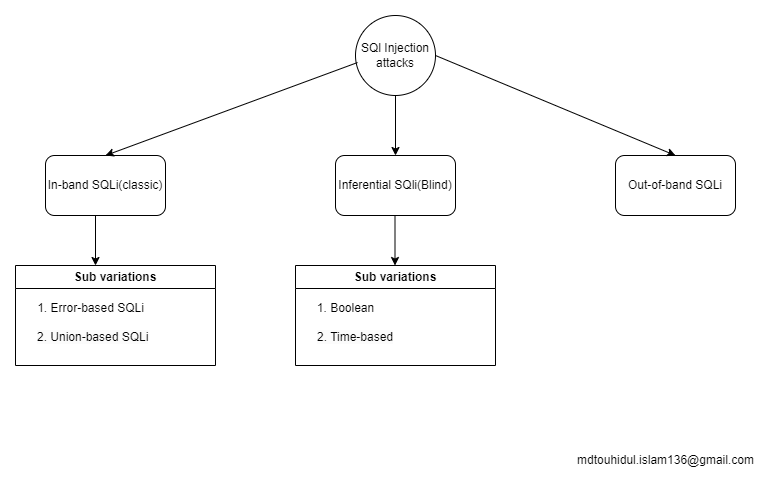

The diagram above was exported from draw.io. Its source (the exported page's mxGraphModel, read from the mxfile embedded in the PNG):
<mxGraphModel dx="795" dy="1087" grid="1" gridSize="10" guides="1" tooltips="1" connect="1" arrows="1" fold="1" page="1" pageScale="1" pageWidth="827" pageHeight="1169" math="0" shadow="0">
  <root>
    <mxCell id="0" />
    <mxCell id="1" parent="0" />
    <mxCell id="fckZjzejcwDrDGi6ZxHS-1" value="SQl Injection attacks" style="ellipse;whiteSpace=wrap;html=1;aspect=fixed;" vertex="1" parent="1">
      <mxGeometry x="340" y="90" width="80" height="80" as="geometry" />
    </mxCell>
    <mxCell id="fckZjzejcwDrDGi6ZxHS-2" value="In-band SQLi(classic)" style="rounded=1;whiteSpace=wrap;html=1;" vertex="1" parent="1">
      <mxGeometry x="30" y="230" width="120" height="60" as="geometry" />
    </mxCell>
    <mxCell id="fckZjzejcwDrDGi6ZxHS-3" value="Inferential SQli(Blind)" style="rounded=1;whiteSpace=wrap;html=1;" vertex="1" parent="1">
      <mxGeometry x="320" y="230" width="120" height="60" as="geometry" />
    </mxCell>
    <mxCell id="fckZjzejcwDrDGi6ZxHS-4" value="Out-of-band SQLi" style="rounded=1;whiteSpace=wrap;html=1;" vertex="1" parent="1">
      <mxGeometry x="600" y="230" width="120" height="60" as="geometry" />
    </mxCell>
    <mxCell id="fckZjzejcwDrDGi6ZxHS-5" value="" style="endArrow=classic;html=1;rounded=0;exitX=0.025;exitY=0.588;exitDx=0;exitDy=0;exitPerimeter=0;entryX=0.5;entryY=0;entryDx=0;entryDy=0;" edge="1" parent="1" source="fckZjzejcwDrDGi6ZxHS-1" target="fckZjzejcwDrDGi6ZxHS-2">
      <mxGeometry width="50" height="50" relative="1" as="geometry">
        <mxPoint x="380" y="580" as="sourcePoint" />
        <mxPoint x="430" y="530" as="targetPoint" />
      </mxGeometry>
    </mxCell>
    <mxCell id="fckZjzejcwDrDGi6ZxHS-6" value="" style="endArrow=classic;html=1;rounded=0;exitX=1;exitY=0.5;exitDx=0;exitDy=0;entryX=0.5;entryY=0;entryDx=0;entryDy=0;" edge="1" parent="1" source="fckZjzejcwDrDGi6ZxHS-1" target="fckZjzejcwDrDGi6ZxHS-4">
      <mxGeometry width="50" height="50" relative="1" as="geometry">
        <mxPoint x="380" y="580" as="sourcePoint" />
        <mxPoint x="430" y="530" as="targetPoint" />
      </mxGeometry>
    </mxCell>
    <mxCell id="fckZjzejcwDrDGi6ZxHS-7" value="" style="endArrow=classic;html=1;rounded=0;exitX=0.5;exitY=1;exitDx=0;exitDy=0;entryX=0.5;entryY=0;entryDx=0;entryDy=0;" edge="1" parent="1" source="fckZjzejcwDrDGi6ZxHS-1" target="fckZjzejcwDrDGi6ZxHS-3">
      <mxGeometry width="50" height="50" relative="1" as="geometry">
        <mxPoint x="380" y="580" as="sourcePoint" />
        <mxPoint x="430" y="530" as="targetPoint" />
      </mxGeometry>
    </mxCell>
    <mxCell id="fckZjzejcwDrDGi6ZxHS-8" value="Sub variations" style="swimlane;whiteSpace=wrap;html=1;startSize=23;" vertex="1" parent="1">
      <mxGeometry y="340" width="200" height="100" as="geometry" />
    </mxCell>
    <mxCell id="fckZjzejcwDrDGi6ZxHS-9" value="1. Error-based SQLi" style="text;html=1;align=center;verticalAlign=middle;resizable=0;points=[];autosize=1;strokeColor=none;fillColor=none;" vertex="1" parent="fckZjzejcwDrDGi6ZxHS-8">
      <mxGeometry x="10" y="28" width="130" height="30" as="geometry" />
    </mxCell>
    <mxCell id="fckZjzejcwDrDGi6ZxHS-10" value="&lt;span style=&quot;color: rgb(0, 0, 0); font-family: Helvetica; font-size: 12px; font-style: normal; font-variant-ligatures: normal; font-variant-caps: normal; font-weight: 400; letter-spacing: normal; orphans: 2; text-align: center; text-indent: 0px; text-transform: none; widows: 2; word-spacing: 0px; -webkit-text-stroke-width: 0px; white-space: nowrap; background-color: rgb(251, 251, 251); text-decoration-thickness: initial; text-decoration-style: initial; text-decoration-color: initial; display: inline !important; float: none;&quot;&gt;2. Union-based SQLi&lt;/span&gt;" style="text;whiteSpace=wrap;html=1;" vertex="1" parent="fckZjzejcwDrDGi6ZxHS-8">
      <mxGeometry x="20" y="58" width="140" height="40" as="geometry" />
    </mxCell>
    <mxCell id="fckZjzejcwDrDGi6ZxHS-11" value="Sub variations" style="swimlane;whiteSpace=wrap;html=1;startSize=23;" vertex="1" parent="1">
      <mxGeometry x="280" y="340" width="200" height="100" as="geometry" />
    </mxCell>
    <mxCell id="fckZjzejcwDrDGi6ZxHS-12" value="1. Boolean" style="text;html=1;align=center;verticalAlign=middle;resizable=0;points=[];autosize=1;strokeColor=none;fillColor=none;" vertex="1" parent="fckZjzejcwDrDGi6ZxHS-11">
      <mxGeometry x="10" y="28" width="80" height="30" as="geometry" />
    </mxCell>
    <mxCell id="fckZjzejcwDrDGi6ZxHS-13" value="&lt;span style=&quot;color: rgb(0, 0, 0); font-family: Helvetica; font-size: 12px; font-style: normal; font-variant-ligatures: normal; font-variant-caps: normal; font-weight: 400; letter-spacing: normal; orphans: 2; text-align: center; text-indent: 0px; text-transform: none; widows: 2; word-spacing: 0px; -webkit-text-stroke-width: 0px; white-space: nowrap; background-color: rgb(251, 251, 251); text-decoration-thickness: initial; text-decoration-style: initial; text-decoration-color: initial; display: inline !important; float: none;&quot;&gt;2. Time-based&lt;/span&gt;" style="text;whiteSpace=wrap;html=1;" vertex="1" parent="fckZjzejcwDrDGi6ZxHS-11">
      <mxGeometry x="20" y="58" width="140" height="40" as="geometry" />
    </mxCell>
    <mxCell id="fckZjzejcwDrDGi6ZxHS-14" value="" style="endArrow=classic;html=1;rounded=0;entryX=0.4;entryY=0;entryDx=0;entryDy=0;entryPerimeter=0;" edge="1" parent="1" target="fckZjzejcwDrDGi6ZxHS-8">
      <mxGeometry width="50" height="50" relative="1" as="geometry">
        <mxPoint x="80" y="290" as="sourcePoint" />
        <mxPoint x="330" y="530" as="targetPoint" />
      </mxGeometry>
    </mxCell>
    <mxCell id="fckZjzejcwDrDGi6ZxHS-15" value="" style="endArrow=classic;html=1;rounded=0;entryX=0.4;entryY=0;entryDx=0;entryDy=0;entryPerimeter=0;" edge="1" parent="1">
      <mxGeometry width="50" height="50" relative="1" as="geometry">
        <mxPoint x="379.5" y="290" as="sourcePoint" />
        <mxPoint x="379.5" y="340" as="targetPoint" />
      </mxGeometry>
    </mxCell>
    <mxCell id="fckZjzejcwDrDGi6ZxHS-16" value="mdtouhidul.islam136@gmail.com" style="text;html=1;align=center;verticalAlign=middle;resizable=0;points=[];autosize=1;strokeColor=none;fillColor=none;" vertex="1" parent="1">
      <mxGeometry x="550" y="520" width="200" height="30" as="geometry" />
    </mxCell>
  </root>
</mxGraphModel>